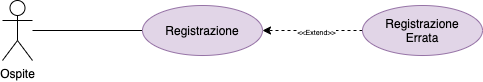

The diagram above was exported from draw.io. Its source (the exported page's mxGraphModel, read from the mxfile embedded in the PNG):
<mxGraphModel dx="946" dy="636" grid="1" gridSize="10" guides="1" tooltips="1" connect="1" arrows="1" fold="1" page="1" pageScale="1" pageWidth="827" pageHeight="1169" math="0" shadow="0">
  <root>
    <mxCell id="0" />
    <mxCell id="1" parent="0" />
    <mxCell id="LGt4tgkTTmhNFsNPkuV9-13" style="edgeStyle=elbowEdgeStyle;rounded=0;jumpStyle=gap;orthogonalLoop=1;jettySize=auto;html=1;fontSize=7;strokeColor=default;endArrow=none;endFill=0;" parent="1" source="LGt4tgkTTmhNFsNPkuV9-1" target="LGt4tgkTTmhNFsNPkuV9-2" edge="1">
      <mxGeometry relative="1" as="geometry" />
    </mxCell>
    <mxCell id="LGt4tgkTTmhNFsNPkuV9-1" value="Ospite" style="shape=umlActor;verticalLabelPosition=bottom;verticalAlign=top;html=1;outlineConnect=0;" parent="1" vertex="1">
      <mxGeometry x="120" y="190" width="30" height="60" as="geometry" />
    </mxCell>
    <mxCell id="LGt4tgkTTmhNFsNPkuV9-2" value="Registrazione" style="ellipse;whiteSpace=wrap;html=1;fillColor=#e1d5e7;strokeColor=#9673a6;" parent="1" vertex="1">
      <mxGeometry x="260" y="195" width="120" height="50" as="geometry" />
    </mxCell>
    <mxCell id="LGt4tgkTTmhNFsNPkuV9-9" style="orthogonalLoop=1;jettySize=auto;html=1;entryX=1;entryY=0.5;entryDx=0;entryDy=0;rounded=0;strokeColor=default;jumpStyle=gap;dashed=1;" parent="1" source="LGt4tgkTTmhNFsNPkuV9-3" target="LGt4tgkTTmhNFsNPkuV9-2" edge="1">
      <mxGeometry relative="1" as="geometry" />
    </mxCell>
    <mxCell id="LGt4tgkTTmhNFsNPkuV9-12" value="&lt;font style=&quot;line-height: 1 ; font-size: 7px&quot;&gt;&amp;lt;&amp;lt;Extend&amp;gt;&amp;gt;&lt;/font&gt;" style="edgeLabel;html=1;align=center;verticalAlign=middle;resizable=0;points=[];" parent="LGt4tgkTTmhNFsNPkuV9-9" vertex="1" connectable="0">
      <mxGeometry x="-0.0543" y="1" relative="1" as="geometry">
        <mxPoint y="-1" as="offset" />
      </mxGeometry>
    </mxCell>
    <mxCell id="LGt4tgkTTmhNFsNPkuV9-3" value="Registrazione&lt;br&gt;Errata" style="ellipse;whiteSpace=wrap;html=1;fillColor=#e1d5e7;strokeColor=#9673a6;" parent="1" vertex="1">
      <mxGeometry x="480" y="195" width="120" height="50" as="geometry" />
    </mxCell>
  </root>
</mxGraphModel>